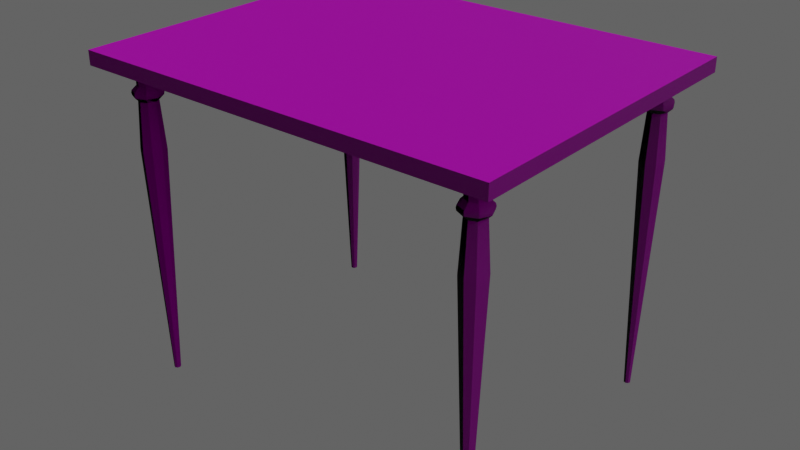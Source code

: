 # Source: Table.blend  (saved by Blender 2.83.19; exported with 4.5.12 LTS)
import bpy
from mathutils import Matrix  # noqa: F401  (used for matrix-valued properties, if any)

bpy.ops.wm.read_factory_settings(use_empty=True)
scene = bpy.context.scene
scene.name = 'Scene'

# ---- collections
col_tablescene = bpy.data.collections.new('TableScene'); scene.collection.children.link(col_tablescene)
col_various = bpy.data.collections.new('Various'); col_tablescene.children.link(col_various)
col_table = bpy.data.collections.new('Table'); col_tablescene.children.link(col_table)
col_dice = bpy.data.collections.new('Dice')  # instanced only; not linked into the scene
col_box = bpy.data.collections.new('Box')  # instanced only; not linked into the scene

# ---- images (referenced by path relative to the original .blend; pixels are not part of the script)
import os
ASSET_DIR = os.environ.get("B2B_ASSET_DIR", "")  # directory of the original .blend (textures are referenced by path, not embedded)
HERE = os.path.dirname(os.path.abspath(__file__))  # packed textures are extracted next to this script under _unpacked/

def load_image(name, relpath, width, height, colorspace="sRGB"):
    """Load a texture the original file referenced (path relative to the .blend, or extracted next to this script)."""
    p = next((c for c in (os.path.join(HERE, relpath), os.path.join(ASSET_DIR, relpath)) if relpath and os.path.exists(c)), "")
    if p:
        img = bpy.data.images.load(p, check_existing=True)
        img.name = name
    else:  # same state as the original file: an image datablock whose file is absent (Cycles renders it pink)
        img = bpy.data.images.new(name, width, height)
        img.source = "FILE"
        img.filepath = "//" + (relpath or name)
    img.colorspace_settings.name = colorspace
    return img
img_woodcolor_jpg = load_image('WoodColor.jpg', 'Wood/WoodColor.jpg', 1024, 1024, 'sRGB')
img_wood_roughness_jpg = load_image('Wood_Roughness.jpg', 'Wood/Wood_Roughness.jpg', 1024, 1024, 'sRGB')
img_wood_normal_jpg = load_image('Wood_Normal.jpg', 'Wood/Wood_Normal.jpg', 1024, 1024, 'sRGB')

# ---- materials (node trees are filled in below, after node groups)
mat_wood2 = bpy.data.materials.new('Wood2')
mat_wood2.use_transparent_shadow = False
mat_wood = bpy.data.materials.new('Wood')
mat_wood.alpha_threshold = 0.0
mat_wood.use_transparent_shadow = False
mat_wood.line_color = (0.0, 0.0, 0.0, 1.0)

# ---- material node trees
mat_wood2.use_nodes = True; mat_wood2.node_tree.nodes.clear()
_N = mat_wood2.node_tree.nodes; _L = mat_wood2.node_tree.links
n0 = _N.new('ShaderNodeOutputMaterial'); n0.name = 'Material Output'; n0.location = (300, 300)
n1 = _N.new('ShaderNodeBsdfPrincipled'); n1.name = 'Principled BSDF'; n1.location = (10, 300)
n1.distribution = 'GGX'
n1.subsurface_method = 'BURLEY'
n1.inputs[3].default_value = 1.45
n1.inputs[27].default_value = (0.0, 0.0, 0.0, 1.0)
n1.inputs[28].default_value = 1.0
n2 = _N.new('ShaderNodeTexImage'); n2.name = 'Image Texture'; n2.location = (-318, 344)
n2.image = img_woodcolor_jpg
n3 = _N.new('ShaderNodeTexImage'); n3.name = 'Image Texture.001'; n3.location = (-320, 65)
n3.image = img_wood_roughness_jpg
n4 = _N.new('ShaderNodeTexImage'); n4.name = 'Image Texture.002'; n4.location = (-295, -223)
n4.image = img_wood_normal_jpg
_L.new(n1.outputs[0], n0.inputs[0])
_L.new(n2.outputs[0], n1.inputs[0])
_L.new(n3.outputs[0], n1.inputs[2])
_L.new(n4.outputs[0], n1.inputs[5])
n0.is_active_output = True
mat_wood.use_nodes = True; mat_wood.node_tree.nodes.clear()
_N = mat_wood.node_tree.nodes; _L = mat_wood.node_tree.links
n0 = _N.new('ShaderNodeOutputMaterial'); n0.name = 'Material Output'; n0.location = (300, 300)
n1 = _N.new('ShaderNodeBsdfPrincipled'); n1.name = 'Principled BSDF'; n1.location = (10, 300)
n1.distribution = 'GGX'
n1.subsurface_method = 'BURLEY'
n1.inputs[3].default_value = 1.45
n1.inputs[27].default_value = (0.0, 0.0, 0.0, 1.0)
n1.inputs[28].default_value = 1.0
n2 = _N.new('ShaderNodeTexImage'); n2.name = 'Image Texture'; n2.location = (-485, 300)
n2.image = img_woodcolor_jpg
n3 = _N.new('ShaderNodeTexImage'); n3.name = 'Image Texture.002'; n3.location = (-487, 31)
n3.image = img_wood_roughness_jpg
n4 = _N.new('ShaderNodeTexImage'); n4.name = 'Image Texture.001'; n4.location = (-481, -239)
n4.image = img_wood_normal_jpg
_L.new(n1.outputs[0], n0.inputs[0])
_L.new(n2.outputs[0], n1.inputs[0])
_L.new(n4.outputs[0], n1.inputs[5])
_L.new(n3.outputs[0], n1.inputs[2])
n0.is_active_output = True

# ---- world
world_world = bpy.data.worlds.new('World'); scene.world = world_world
world_world.use_nodes = True; world_world.node_tree.nodes.clear()
_N = world_world.node_tree.nodes; _L = world_world.node_tree.links
n0 = _N.new('ShaderNodeOutputWorld'); n0.name = 'World Output'; n0.location = (300, 300)
n1 = _N.new('ShaderNodeBackground'); n1.name = 'Background'; n1.location = (10, 300)
n1.inputs[0].default_value = (0.05088, 0.05088, 0.05088, 1.0)
_L.new(n1.outputs[0], n0.inputs[0])
n0.is_active_output = True
world_world.color = (0.05088, 0.05088, 0.05088)
world_world.use_sun_shadow = False
world_world.sun_shadow_jitter_overblur = 0.0

# ---- cameras
cam_camera = bpy.data.cameras.new('Camera')
cam_camera.clip_end = 100.0
cam_camera.ortho_scale = 7.314

# ---- lights
light_light = bpy.data.lights.new('Light', 'SUN')
light_light.transmission_factor = 0.0
light_light.angle = 0.1993
light_light.energy = 1.0
light_light.shadow_soft_size = 0.1
light_light.shadow_cascade_max_distance = 5.0
light_light.shadow_cascade_exponent = 1.0

# ---- meshes
me_cube_001 = bpy.data.meshes.new('Cube.001')
me_cube_001.from_pydata([(0.366, -0.294, -0.07), (0.366, -0.294, -0.03), (0.366, -0.266, -0.07), (0.366, -0.266, -0.03), (0.394, -0.294, -0.07), (0.394, -0.294, -0.03), (0.394, -0.266, -0.07), (0.394, -0.266, -0.03), (0.36, -0.28, -0.07), (0.36, -0.28, -0.03), (0.4, -0.28, -0.07), (0.4, -0.28, -0.03), (0.38, -0.26, -0.07), (0.38, -0.26, -0.03), (0.38, -0.3, -0.07), (0.38, -0.3, -0.03), (0.3582, -0.3018, -0.085), (0.359, -0.301, -0.08), (0.359, -0.259, -0.08), (0.401, -0.301, -0.08), (0.401, -0.259, -0.08), (0.35, -0.28, -0.08), (0.41, -0.28, -0.08), (0.38, -0.25, -0.08), (0.38, -0.31, -0.08), (0.3582, -0.2582, -0.085), (0.4018, -0.3018, -0.085), (0.4018, -0.2582, -0.085), (0.3489, -0.28, -0.085), (0.4111, -0.28, -0.085), (0.38, -0.2489, -0.085), (0.38, -0.3111, -0.085), (0.366, -0.294, -0.1), (0.359, -0.301, -0.09), (0.359, -0.259, -0.09), (0.401, -0.301, -0.09), (0.401, -0.259, -0.09), (0.35, -0.28, -0.09), (0.41, -0.28, -0.09), (0.38, -0.25, -0.09), (0.38, -0.31, -0.09), (0.3618, -0.2982, -0.2), (0.366, -0.266, -0.1), (0.394, -0.294, -0.1), (0.394, -0.266, -0.1), (0.36, -0.28, -0.1), (0.4, -0.28, -0.1), (0.38, -0.26, -0.1), (0.38, -0.3, -0.1), (0.3618, -0.2618, -0.2), (0.3982, -0.2982, -0.2), (0.3982, -0.2618, -0.2), (0.354, -0.28, -0.2), (0.406, -0.28, -0.2), (0.38, -0.254, -0.2), (0.38, -0.306, -0.2), (0.3751, -0.2849, -0.7), (0.3751, -0.2751, -0.7), (0.3849, -0.2849, -0.7), (0.3849, -0.2751, -0.7), (0.373, -0.28, -0.7), (0.387, -0.28, -0.7), (0.38, -0.273, -0.7), (0.38, -0.287, -0.7), (0.38, -0.28, -0.7)], [], [(8, 9, 3, 2), (12, 13, 7, 6), (10, 11, 5, 4), (14, 15, 1, 0), (6, 10, 22, 20), (12, 6, 20, 23), (6, 7, 11, 10), (0, 1, 9, 8), (0, 8, 21, 17), (14, 0, 17, 24), (4, 5, 15, 14), (2, 3, 13, 12), (20, 22, 29, 27), (21, 18, 25, 28), (24, 17, 16, 31), (18, 23, 30, 25), (10, 4, 19, 22), (8, 2, 18, 21), (4, 14, 24, 19), (2, 12, 23, 18), (16, 28, 37, 33), (27, 29, 38, 36), (28, 25, 34, 37), (31, 16, 33, 40), (17, 21, 28, 16), (23, 20, 27, 30), (22, 19, 26, 29), (19, 24, 31, 26), (37, 34, 42, 45), (40, 33, 32, 48), (34, 39, 47, 42), (35, 40, 48, 43), (30, 27, 36, 39), (29, 26, 35, 38), (26, 31, 40, 35), (25, 30, 39, 34), (42, 47, 54, 49), (43, 48, 55, 50), (46, 43, 50, 53), (47, 44, 51, 54), (36, 38, 46, 44), (33, 37, 45, 32), (39, 36, 44, 47), (38, 35, 43, 46), (50, 55, 63, 58), (53, 50, 58, 61), (54, 51, 59, 62), (41, 52, 60, 56), (48, 32, 41, 55), (45, 42, 49, 52), (44, 46, 53, 51), (32, 45, 52, 41), (64, 61, 58, 63), (62, 59, 61, 64), (57, 62, 64, 60), (60, 64, 63, 56), (49, 54, 62, 57), (55, 41, 56, 63), (52, 49, 57, 60), (51, 53, 61, 59)])
_uv = me_cube_001.uv_layers.new(name='UVMap')
_uv.uv.foreach_set('vector', [1.369, 0.2654, 1.495, 0.2538, 1.5, 0.3019, 1.374, 0.3136, 1.372, -0.02576, 1.495, -0.01543, 1.492, 0.02901, 1.364, 0.02257, 1.366, 0.071, 1.49, 0.07372, 1.489, 0.1186, 1.361, 0.1195, 1.365, 0.1678, 1.49, 0.1636, 1.492, 0.2087, 1.363, 0.217, 1.364, 0.02257, 1.366, 0.071, 1.326, 0.06986, 1.328, 0.02042, 1.372, -0.02576, 1.364, 0.02257, 1.328, 0.02042, 1.332, -0.03068, 1.364, 0.02257, 1.492, 0.02901, 1.49, 0.07372, 1.366, 0.071, 1.363, 0.217, 1.492, 0.2087, 1.495, 0.2538, 1.369, 0.2654, 1.363, 0.217, 1.369, 0.2654, 1.329, 0.2695, 1.326, 0.2182, 1.365, 0.1678, 1.363, 0.217, 1.326, 0.2182, 1.325, 0.1684, 1.361, 0.1195, 1.489, 0.1186, 1.49, 0.1636, 1.365, 0.1678, 1.378, -0.07332, 1.5, -0.0595, 1.495, -0.01543, 1.372, -0.02576, 1.328, 0.02042, 1.326, 0.06986, 1.315, 0.06949, 1.317, 0.01978, 1.329, 0.2695, 1.334, 0.3301, 1.319, 0.3325, 1.316, 0.2702, 1.325, 0.1684, 1.326, 0.2182, 1.315, 0.2185, 1.314, 0.1685, 1.339, -0.09085, 1.332, -0.03068, 1.32, -0.03157, 1.324, -0.09342, 1.366, 0.071, 1.361, 0.1195, 1.325, 0.1191, 1.326, 0.06986, 1.369, 0.2654, 1.374, 0.3136, 1.334, 0.3301, 1.329, 0.2695, 1.361, 0.1195, 1.365, 0.1678, 1.325, 0.1684, 1.325, 0.1191, 1.378, -0.07332, 1.372, -0.02576, 1.332, -0.03068, 1.339, -0.09085, 1.315, 0.2185, 1.316, 0.2702, 1.304, 0.2705, 1.303, 0.2187, 1.317, 0.01978, 1.315, 0.06949, 1.303, 0.06913, 1.305, 0.01929, 1.316, 0.2702, 1.319, 0.3325, 1.304, 0.3318, 1.304, 0.2705, 1.314, 0.1685, 1.315, 0.2185, 1.303, 0.2187, 1.302, 0.1685, 1.326, 0.2182, 1.329, 0.2695, 1.316, 0.2702, 1.315, 0.2185, 1.332, -0.03068, 1.328, 0.02042, 1.317, 0.01978, 1.32, -0.03157, 1.326, 0.06986, 1.325, 0.1191, 1.314, 0.119, 1.315, 0.06949, 1.325, 0.1191, 1.325, 0.1684, 1.314, 0.1685, 1.314, 0.119, 1.304, 0.2705, 1.304, 0.3318, 1.263, 0.3194, 1.263, 0.2696, 1.302, 0.1685, 1.303, 0.2187, 1.266, 0.2192, 1.261, 0.1688, 1.309, -0.09288, 1.308, -0.03219, 1.266, -0.03228, 1.268, -0.08159, 1.302, 0.1188, 1.302, 0.1685, 1.261, 0.1688, 1.265, 0.1184, 1.32, -0.03157, 1.317, 0.01978, 1.305, 0.01929, 1.308, -0.03219, 1.315, 0.06949, 1.314, 0.119, 1.302, 0.1188, 1.303, 0.06913, 1.314, 0.119, 1.314, 0.1685, 1.302, 0.1685, 1.302, 0.1188, 1.324, -0.09342, 1.32, -0.03157, 1.308, -0.03219, 1.309, -0.09288, 1.268, -0.08159, 1.266, -0.03228, 0.9462, -0.05587, 0.9472, -0.1137, 1.265, 0.1184, 1.261, 0.1688, 0.9426, 0.1699, 0.9435, 0.1137, 1.262, 0.06795, 1.265, 0.1184, 0.9435, 0.1137, 0.9444, 0.05749, 1.266, -0.03228, 1.268, 0.01782, 0.9453, 0.0009706, 0.9462, -0.05587, 1.305, 0.01929, 1.303, 0.06913, 1.262, 0.06795, 1.268, 0.01782, 1.303, 0.2187, 1.304, 0.2705, 1.263, 0.2696, 1.266, 0.2192, 1.308, -0.03219, 1.305, 0.01929, 1.268, 0.01782, 1.266, -0.03228, 1.303, 0.06913, 1.302, 0.1188, 1.265, 0.1184, 1.262, 0.06795, 0.9435, 0.1137, 0.9426, 0.1699, -0.4946, 0.1166, -0.4939, 0.09119, 0.9444, 0.05749, 0.9435, 0.1137, -0.4939, 0.09119, -0.4938, 0.0658, 0.9462, -0.05587, 0.9453, 0.0009706, -0.4942, 0.04038, -0.4952, 0.01498, 0.9417, 0.2265, 0.9409, 0.2834, -0.4976, 0.1673, -0.4958, 0.142, 1.261, 0.1688, 1.266, 0.2192, 0.9417, 0.2265, 0.9426, 0.1699, 1.263, 0.2696, 1.263, 0.3194, 0.94, 0.3414, 0.9409, 0.2834, 1.268, 0.01782, 1.262, 0.06795, 0.9444, 0.05749, 0.9453, 0.0009706, 1.266, 0.2192, 1.263, 0.2696, 0.9409, 0.2834, 0.9417, 0.2265, 0.5099, 0.6125, 0.5141, 0.6223, 0.5059, 0.6223, 0.5, 0.6167, 0.5197, 0.6083, 0.5197, 0.6165, 0.5141, 0.6223, 0.5099, 0.6125, 0.5138, 0.6027, 0.5197, 0.6083, 0.5099, 0.6125, 0.5057, 0.6027, 0.5057, 0.6027, 0.5099, 0.6125, 0.5, 0.6167, 0.5, 0.6086, 0.9472, -0.1137, 0.9462, -0.05587, -0.4952, 0.01498, -0.4968, -0.01025, 0.9426, 0.1699, 0.9417, 0.2265, -0.4958, 0.142, -0.4946, 0.1166, 0.9409, 0.2834, 0.94, 0.3414, -0.4999, 0.1925, -0.4976, 0.1673, 0.9453, 0.0009706, 0.9444, 0.05749, -0.4938, 0.0658, -0.4942, 0.04038])
me_cube_001.materials.append(mat_wood2)
me_cube_001.use_remesh_fix_poles = True
me_cube_001.use_remesh_preserve_attributes = False
me_cube_001.use_mirror_vertex_groups = False
me_cube_001.update()
me_cube = bpy.data.meshes.new('Cube')
me_cube.from_pydata([(0.45, 0.35, 0.0), (0.45, 0.35, -0.03), (0.45, -0.35, 0.0), (0.45, -0.35, -0.03), (-0.45, 0.35, 0.0), (-0.45, 0.35, -0.03), (-0.45, -0.35, 0.0), (-0.45, -0.35, -0.03)], [], [(0, 4, 6, 2), (3, 2, 6, 7), (7, 6, 4, 5), (5, 1, 3, 7), (1, 0, 2, 3), (5, 4, 0, 1)])
_uv = me_cube.uv_layers.new(name='UVMap')
_uv.uv.foreach_set('vector', [1.0, 0.8889, 0.0, 0.8889, 0.0, 0.1111, 1.0, 0.1111, 0.0, 0.5167, 0.0, 0.4833, 1.0, 0.4833, 1.0, 0.5167, 0.03332, 0.1111, -1.298e-05, 0.1111, -1.267e-05, 0.8889, 0.03332, 0.8889, 0.0, 0.8889, 1.0, 0.8889, 1.0, 0.1111, 0.0, 0.1111, 1.0, 0.8889, 0.9667, 0.8889, 0.9667, 0.1111, 1.0, 0.1111, 1.0, 0.5167, 1.0, 0.4833, 0.0, 0.4833, 0.0, 0.5167])
me_cube.materials.append(mat_wood)
me_cube.use_remesh_preserve_volume = False
me_cube.use_remesh_preserve_attributes = False
me_cube.use_mirror_vertex_groups = False
me_cube.update()

# ---- objects
ob_dice = bpy.data.objects.new('Dice', None)
ob_camera = bpy.data.objects.new('Camera', cam_camera)
ob_light = bpy.data.objects.new('Light', light_light)
ob_tablelegs = bpy.data.objects.new('TableLegs', me_cube_001)
ob_tabletop = bpy.data.objects.new('TableTop', me_cube)
ob_box = bpy.data.objects.new('Box', None)

# ---- transforms, parenting, visibility, modifiers, constraints
ob_dice.location = (-0.1586, 0.03571, 0.004)
ob_dice.rotation_euler = (0.0, -0.0, 0.7719)
ob_dice.scale = (0.004, 0.004, 0.004)
ob_dice.instance_type = 'COLLECTION'
ob_dice.lineart.crease_threshold = 0.0
ob_camera.location = (2.091, -1.999, 1.188)
ob_camera.rotation_euler = (1.07, -1.312e-06, 0.8037)
ob_camera.lock_rotations_4d = False
ob_camera.empty_display_type = 'ARROWS'
ob_camera.color = (0.0, 0.0, 0.0, 0.0)
ob_camera.display_type = 'WIRE'
ob_camera.lineart.crease_threshold = 0.0
ob_light.location = (-1.101, 1.005, 1.469)
ob_light.rotation_euler = (-0.2257, 0.4955, 1.964)
ob_light.lock_rotations_4d = False
ob_light.empty_display_type = 'ARROWS'
ob_light.color = (0.0, 0.0, 0.0, 0.0)
ob_light.lineart.crease_threshold = 0.0
ob_tablelegs.location = (0.0, 0.0, 0.0)
ob_tablelegs.lineart.crease_threshold = 0.0
_m = ob_tablelegs.modifiers.new('Mirror', 'MIRROR')
_m.use_axis = (True, True, False)
ob_tabletop.location = (0.0, 0.0, 0.0)
ob_tabletop.lock_rotations_4d = False
ob_tabletop.empty_display_type = 'ARROWS'
ob_tabletop.lineart.crease_threshold = 0.0
ob_box.location = (-0.2085, 0.1808, 0.0)
ob_box.rotation_euler = (0.0, -0.0, 0.5416)
ob_box.scale = (0.1, 0.1, 0.1)
ob_box.instance_type = 'COLLECTION'
ob_box.lineart.crease_threshold = 0.0
ob_dice.instance_collection = col_dice
ob_box.instance_collection = col_box

# ---- collection membership
col_tablescene.objects.link(ob_dice)
col_various.objects.link(ob_camera)
col_various.objects.link(ob_light)
col_table.objects.link(ob_tablelegs)
col_table.objects.link(ob_tabletop)
col_table.objects.link(ob_box)

# ---- scene / render settings (as saved in the file)
scene.frame_start = 1; scene.frame_end = 250; scene.frame_set(147)
scene.render.engine = 'BLENDER_EEVEE_NEXT'
scene.cycles.use_denoising = False
scene.cycles.samples = 128
scene.cycles.sampling_pattern = 'TABULATED_SOBOL'
scene.cycles.use_adaptive_sampling = False
scene.cycles.use_light_tree = False
scene.view_settings.view_transform = 'Filmic'
scene.view_settings.exposure = 1.0
bpy.context.view_layer.update()

# ---- added for rendering (the .blend has no active camera): camera
cam_auto = bpy.data.cameras.new('AutoCamera')
cam_auto.lens = 50.0
cam_auto.sensor_width = 36.0
cam_auto.clip_end = 1000.0
ob_auto_camera = bpy.data.objects.new('AutoCamera', cam_auto)
scene.collection.objects.link(ob_auto_camera)
ob_auto_camera.location = (1.23787, -1.48544, 0.640293)
ob_auto_camera.rotation_euler = (1.09748, -7.21219e-08, 0.694738)
scene.camera = ob_auto_camera
bpy.context.view_layer.update()
